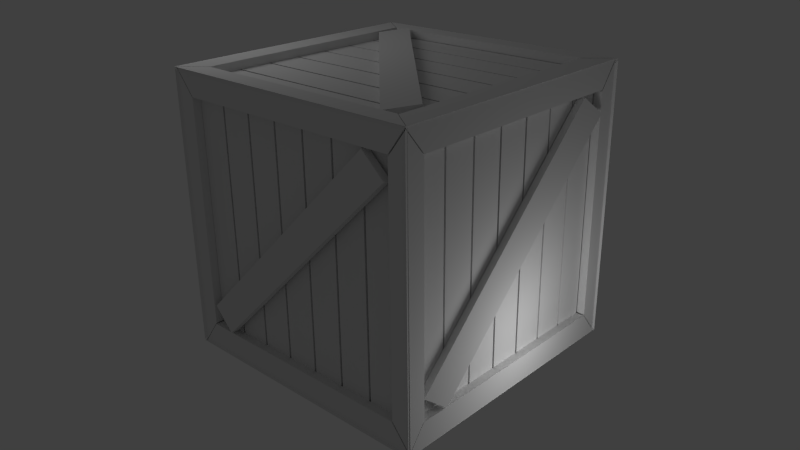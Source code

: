 # Source: box.blend  (saved by Blender 2.69.0; exported with 4.5.12 LTS)
import bpy
from mathutils import Matrix  # noqa: F401  (used for matrix-valued properties, if any)

bpy.ops.wm.read_factory_settings(use_empty=True)
scene = bpy.context.scene
scene.name = 'Scene'

# ---- collections
col_collection_1 = bpy.data.collections.new('Collection 1'); scene.collection.children.link(col_collection_1)

# ---- materials (node trees are filled in below, after node groups)
mat_material = bpy.data.materials.new('Material')
mat_material.alpha_threshold = 0.0
mat_material.use_transparent_shadow = False
mat_material.roughness = 0.5
mat_material.specular_intensity = 0.0
mat_material.line_color = (0.0, 0.0, 0.0, 1.0)

# ---- material node trees

# ---- world
world_world = bpy.data.worlds.new('World'); scene.world = world_world
world_world.color = (0.05088, 0.05088, 0.05088)
world_world.use_sun_shadow = False
world_world.sun_shadow_jitter_overblur = 0.0
world_world.cycles.sampling_method = 'MANUAL'
world_world.cycles.sample_map_resolution = 256
world_world.light_settings.ao_factor = 0.3
world_world.light_settings.distance = 2.0

# ---- cameras
cam_camera = bpy.data.cameras.new('Camera')
cam_camera.clip_end = 100.0
cam_camera.lens = 35.0
cam_camera.sensor_width = 32.0
cam_camera.sensor_height = 18.0
cam_camera.ortho_scale = 7.314
cam_camera.dof.focus_distance = 0.0
cam_camera.dof.aperture_fstop = 128.0

# ---- lights
light_point_001 = bpy.data.lights.new('Point.001', 'POINT')
light_point_001.transmission_factor = 0.0
light_point_001.energy = 100.0
light_point_001.shadow_buffer_clip_start = 0.5
light_point_001.shadow_soft_size = 2.0
light_point_001.shadow_maximum_resolution = 0.006
light_point_001.use_absolute_resolution = True
light_point_001.cycles.use_multiple_importance_sampling = False
light_point = bpy.data.lights.new('Point', 'POINT')
light_point.transmission_factor = 0.0
light_point.energy = 100.0
light_point.shadow_buffer_clip_start = 0.5
light_point.shadow_soft_size = 1.0
light_point.shadow_maximum_resolution = 0.006
light_point.use_absolute_resolution = True
light_point.cycles.use_multiple_importance_sampling = False

# ---- meshes
me_plane_000 = bpy.data.meshes.new('Plane.000')
me_plane_000.from_pydata([(-6.514, 0.8639, 0.02277), (6.499, 0.8639, 0.02277), (-6.471, -0.8594, 0.02277), (6.543, -0.8594, 0.02277), (6.602, -0.856, 0.02277), (6.602, 0.8622, 0.02277), (-6.568, 0.8548, 0.02277), (-6.568, -0.8634, 0.02277), (-7.927, 1.007, -0.05123), (-6.514, 0.8639, -0.05123), (7.999, 1.004, -0.05123), (6.499, 0.8639, -0.05123), (-6.471, -0.8594, -0.05123), (-7.971, -0.9993, -0.05123), (6.543, -0.8594, -0.05123), (7.956, -1.003, -0.05123), (6.602, -0.856, -0.05123), (8.044, -1.004, -0.05123), (6.602, 0.8622, -0.05123), (8.044, 0.9957, -0.05123), (-6.568, 0.8548, -0.05123), (-8.01, 1.003, -0.05123), (-6.568, -0.8634, -0.05123), (-8.01, -0.9969, -0.05123), (-6.62, -0.6272, 0.02277), (-6.62, -0.8584, 0.02277), (6.593, -0.6272, 0.02277), (6.593, -0.8584, 0.02277), (-6.62, -0.3798, 0.02277), (-6.62, -0.6111, 0.02277), (6.593, -0.3798, 0.02277), (6.593, -0.6111, 0.02277), (-6.62, -0.1325, 0.02277), (-6.62, -0.3637, 0.02277), (6.593, -0.1325, 0.02277), (6.593, -0.3637, 0.02277), (-6.62, 0.1149, 0.02277), (-6.62, -0.1164, 0.02277), (6.593, 0.1149, 0.02277), (6.593, -0.1164, 0.02277), (-6.62, 0.3623, 0.02277), (-6.62, 0.131, 0.02277), (6.593, 0.3623, 0.02277), (6.593, 0.131, 0.02277), (-6.62, 0.6096, 0.02277), (-6.62, 0.3784, 0.02277), (6.593, 0.6096, 0.02277), (6.593, 0.3784, 0.02277), (-6.62, 0.857, 0.02277), (-6.62, 0.6257, 0.02277), (6.593, 0.857, 0.02277), (6.593, 0.6257, 0.02277), (-6.62, -0.6272, 0.08419), (-6.62, -0.8584, 0.08419), (6.593, -0.6272, 0.08419), (6.593, -0.8584, 0.08419), (-6.62, -0.3798, 0.08419), (-6.62, -0.6111, 0.08419), (6.593, -0.3798, 0.08419), (6.593, -0.6111, 0.08419), (-6.62, -0.1325, 0.08419), (-6.62, -0.3637, 0.08419), (6.593, -0.1325, 0.08419), (6.593, -0.3637, 0.08419), (-6.62, 0.1149, 0.08419), (-6.62, -0.1164, 0.08419), (6.593, 0.1149, 0.08419), (6.593, -0.1164, 0.08419), (-6.62, 0.3623, 0.08419), (-6.62, 0.131, 0.08419), (6.593, 0.3623, 0.08419), (6.593, 0.131, 0.08419), (-6.62, 0.6096, 0.08419), (-6.62, 0.3784, 0.08419), (6.593, 0.6096, 0.08419), (6.593, 0.3784, 0.08419), (-6.62, 0.857, 0.08419), (-6.62, 0.6257, 0.08419), (6.593, 0.857, 0.08419), (6.593, 0.6257, 0.08419), (-7.927, 1.007, -0.05123), (-6.514, 0.8639, -0.05123), (7.999, 1.004, -0.05123), (6.499, 0.8639, -0.05123), (-6.498, -0.6678, -0.06593), (-5.386, -0.8509, -0.03973), (5.399, 0.8479, -0.07265), (6.511, 0.6647, -0.04645), (-6.52, -0.6639, -0.004782), (-5.408, -0.847, 0.02142), (5.377, 0.8518, -0.0115), (6.489, 0.6686, 0.0147)], [], [(13, 12, 14, 15), (17, 16, 18, 19), (21, 20, 22, 23), (7, 6, 21, 23), (2, 3, 14, 12), (0, 1, 10, 8), (1, 0, 9, 11), (6, 7, 22, 20), (3, 15, 14), (3, 2, 13, 15), (7, 23, 22), (5, 4, 17, 19), (0, 8, 9), (4, 5, 18, 16), (4, 16, 17), (5, 19, 18), (6, 20, 21), (2, 12, 13), (1, 11, 10), (25, 24, 26, 27), (29, 28, 30, 31), (33, 32, 34, 35), (37, 36, 38, 39), (41, 40, 42, 43), (45, 44, 46, 47), (49, 48, 50, 51), (53, 55, 54, 52), (57, 59, 58, 56), (61, 63, 62, 60), (65, 67, 66, 64), (69, 71, 70, 68), (73, 75, 74, 72), (77, 79, 78, 76), (50, 78, 79, 51), (45, 73, 72, 44), (39, 67, 65, 37), (32, 60, 62, 34), (30, 58, 59, 31), (25, 53, 52, 24), (48, 76, 78, 50), (46, 74, 75, 47), (41, 69, 68, 40), (35, 63, 61, 33), (28, 56, 58, 30), (26, 54, 55, 27), (51, 79, 77, 49), (44, 72, 74, 46), (42, 70, 71, 43), (37, 65, 64, 36), (31, 59, 57, 29), (24, 52, 54, 26), (47, 75, 73, 45), (40, 68, 70, 42), (38, 66, 67, 39), (33, 61, 60, 32), (27, 55, 53, 25), (49, 77, 76, 48), (43, 71, 69, 41), (36, 64, 66, 38), (34, 62, 63, 35), (29, 57, 56, 28), (82, 83, 81, 80), (85, 84, 86, 87), (89, 91, 90, 88), (84, 88, 90, 86), (87, 91, 89, 85), (85, 89, 88, 84), (86, 90, 91, 87)])
_uv = me_plane_000.uv_layers.new(name='diffuse')
_uv.uv.foreach_set('vector', [0.002494, 0.002484, 0.07204, 0.09589, 0.07204, 0.9065, 0.0007693, 0.9945, 0.0, 1.0, 0.07372, 0.9102, 0.9279, 0.9102, 0.9942, 1.0, 0.9979, 0.0, 0.9242, 0.08982, 0.07004, 0.08982, 0.003686, 0.0, 0.07004, 0.08982, 0.9242, 0.08982, 0.9979, 0.0, 0.003686, 0.0, 0.4795, 0.09841, 0.4795, 0.9016, 0.5205, 0.9016, 0.5205, 0.09841, 0.9287, 0.0932, 0.9287, 0.9038, 0.9983, 0.9972, 1.0, 0.005183, 0.4795, 0.09841, 0.4795, 0.9016, 0.5205, 0.9016, 0.5205, 0.09841, 0.4795, 0.09841, 0.4795, 0.9016, 0.5205, 0.9016, 0.5205, 0.09841, 0.07204, 0.9065, 0.0007693, 0.9945, 0.07204, 0.9065, 0.07204, 0.9065, 0.07204, 0.09589, 0.002494, 0.002484, 0.0007693, 0.9945, 0.07004, 0.08982, 0.003686, 0.0, 0.07004, 0.08982, 0.9279, 0.9102, 0.07372, 0.9102, 0.0, 1.0, 0.9942, 1.0, 0.9287, 0.0932, 1.0, 0.005183, 0.9287, 0.0932, 0.4795, 0.09841, 0.4795, 0.9016, 0.5205, 0.9016, 0.5205, 0.09841, 0.07372, 0.9102, 0.07372, 0.9102, 0.0, 1.0, 0.9279, 0.9102, 0.9942, 1.0, 0.9279, 0.9102, 0.9242, 0.08982, 0.9242, 0.08982, 0.9979, 0.0, 0.07204, 0.09589, 0.07204, 0.09589, 0.002494, 0.002484, 0.9287, 0.9038, 0.9287, 0.9038, 0.9983, 0.9972, 0.0725, 0.08663, 0.1875, 0.08663, 0.1875, 0.9097, 0.0725, 0.9097, 0.1955, 0.08663, 0.3104, 0.08663, 0.3104, 0.9097, 0.1955, 0.9097, 0.3184, 0.08663, 0.4334, 0.08663, 0.4334, 0.9097, 0.3184, 0.9097, 0.4414, 0.08663, 0.5564, 0.08663, 0.5564, 0.9097, 0.4414, 0.9097, 0.5644, 0.08663, 0.6793, 0.08663, 0.6793, 0.9097, 0.5644, 0.9097, 0.6873, 0.08663, 0.8023, 0.08663, 0.8023, 0.9097, 0.6873, 0.9097, 0.8103, 0.08663, 0.9253, 0.08663, 0.9253, 0.9097, 0.8103, 0.9097, 0.0725, 0.08663, 0.0725, 0.9097, 0.1875, 0.9097, 0.1875, 0.08663, 0.1955, 0.08663, 0.1955, 0.9097, 0.3104, 0.9097, 0.3104, 0.08663, 0.3184, 0.08663, 0.3184, 0.9097, 0.4334, 0.9097, 0.4334, 0.08663, 0.4414, 0.08663, 0.4414, 0.9097, 0.5564, 0.9097, 0.5564, 0.08663, 0.5644, 0.08663, 0.5644, 0.9097, 0.6793, 0.9097, 0.6793, 0.08663, 0.6873, 0.08663, 0.6873, 0.9097, 0.8023, 0.9097, 0.8023, 0.08663, 0.8103, 0.08663, 0.8103, 0.9097, 0.9253, 0.9097, 0.9253, 0.08663, 0.9253, 0.9097, 0.9253, 0.9097, 0.8103, 0.9097, 0.8103, 0.9097, 0.6873, 0.08663, 0.6873, 0.08663, 0.8023, 0.08663, 0.8023, 0.08663, 0.4414, 0.9097, 0.4414, 0.9097, 0.4414, 0.08663, 0.4414, 0.08663, 0.4334, 0.08663, 0.4334, 0.08663, 0.4334, 0.9097, 0.4334, 0.9097, 0.3104, 0.9097, 0.3104, 0.9097, 0.1955, 0.9097, 0.1955, 0.9097, 0.0725, 0.08663, 0.0725, 0.08663, 0.1875, 0.08663, 0.1875, 0.08663, 0.9253, 0.08663, 0.9253, 0.08663, 0.9253, 0.9097, 0.9253, 0.9097, 0.8023, 0.9097, 0.8023, 0.9097, 0.6873, 0.9097, 0.6873, 0.9097, 0.5644, 0.08663, 0.5644, 0.08663, 0.6793, 0.08663, 0.6793, 0.08663, 0.3184, 0.9097, 0.3184, 0.9097, 0.3184, 0.08663, 0.3184, 0.08663, 0.3104, 0.08663, 0.3104, 0.08663, 0.3104, 0.9097, 0.3104, 0.9097, 0.1875, 0.9097, 0.1875, 0.9097, 0.0725, 0.9097, 0.0725, 0.9097, 0.8103, 0.9097, 0.8103, 0.9097, 0.8103, 0.08663, 0.8103, 0.08663, 0.8023, 0.08663, 0.8023, 0.08663, 0.8023, 0.9097, 0.8023, 0.9097, 0.6793, 0.9097, 0.6793, 0.9097, 0.5644, 0.9097, 0.5644, 0.9097, 0.4414, 0.08663, 0.4414, 0.08663, 0.5564, 0.08663, 0.5564, 0.08663, 0.1955, 0.9097, 0.1955, 0.9097, 0.1955, 0.08663, 0.1955, 0.08663, 0.1875, 0.08663, 0.1875, 0.08663, 0.1875, 0.9097, 0.1875, 0.9097, 0.6873, 0.9097, 0.6873, 0.9097, 0.6873, 0.08663, 0.6873, 0.08663, 0.6793, 0.08663, 0.6793, 0.08663, 0.6793, 0.9097, 0.6793, 0.9097, 0.5564, 0.9097, 0.5564, 0.9097, 0.4414, 0.9097, 0.4414, 0.9097, 0.3184, 0.08663, 0.3184, 0.08663, 0.4334, 0.08663, 0.4334, 0.08663, 0.0725, 0.9097, 0.0725, 0.9097, 0.0725, 0.08663, 0.0725, 0.08663, 0.8103, 0.08663, 0.8103, 0.08663, 0.9253, 0.08663, 0.9253, 0.08663, 0.5644, 0.9097, 0.5644, 0.9097, 0.5644, 0.08663, 0.5644, 0.08663, 0.5564, 0.08663, 0.5564, 0.08663, 0.5564, 0.9097, 0.5564, 0.9097, 0.4334, 0.9097, 0.4334, 0.9097, 0.3184, 0.9097, 0.3184, 0.9097, 0.1955, 0.08663, 0.1955, 0.08663, 0.3104, 0.08663, 0.3104, 0.08663, 0.9983, 0.9972, 0.9287, 0.9038, 0.9287, 0.0932, 1.0, 0.005183, 0.3184, 0.08663, 0.4334, 0.08663, 0.4334, 0.9097, 0.3184, 0.9097, 0.3184, 0.08663, 0.3184, 0.9097, 0.4334, 0.9097, 0.4334, 0.08663, 0.5149, 0.1069, 0.4851, 0.1069, 0.4851, 0.8931, 0.5149, 0.8931, 0.5149, 0.1069, 0.4851, 0.1069, 0.4851, 0.8931, 0.5149, 0.8931, 0.3162, 0.1156, 0.3184, 0.08663, 0.4334, 0.08663, 0.4334, 0.1156, 0.4312, 0.8874, 0.4334, 0.9097, 0.3184, 0.9097, 0.3229, 0.8852])
_uv.active_render = True
_uv = me_plane_000.uv_layers.new(name='lightmap')
_uv.uv.foreach_set('vector', [0.002494, 0.002484, 0.07204, 0.09589, 0.07204, 0.9065, 0.0007693, 0.9945, 0.0, 1.0, 0.07372, 0.9102, 0.9279, 0.9102, 0.9942, 1.0, 0.9979, 0.0, 0.9242, 0.08982, 0.07004, 0.08982, 0.003686, 0.0, 0.07004, 0.08982, 0.9242, 0.08982, 0.9979, 0.0, 0.003686, 0.0, 0.07204, 0.09589, 0.07204, 0.9065, 0.07204, 0.9065, 0.07204, 0.09589, 0.9287, 0.0932, 0.9287, 0.9038, 0.9983, 0.9972, 1.0, 0.005183, 0.9287, 0.9038, 0.9287, 0.0932, 0.9287, 0.0932, 0.9287, 0.9038, 0.9242, 0.08982, 0.07004, 0.08982, 0.07004, 0.08982, 0.9242, 0.08982, 0.07204, 0.9065, 0.0007693, 0.9945, 0.07204, 0.9065, 0.07204, 0.9065, 0.07204, 0.09589, 0.002494, 0.002484, 0.0007693, 0.9945, 0.07004, 0.08982, 0.003686, 0.0, 0.07004, 0.08982, 0.9279, 0.9102, 0.07372, 0.9102, 0.0, 1.0, 0.9942, 1.0, 0.9287, 0.0932, 1.0, 0.005183, 0.9287, 0.0932, 0.07372, 0.9102, 0.9279, 0.9102, 0.9279, 0.9102, 0.07372, 0.9102, 0.07372, 0.9102, 0.07372, 0.9102, 0.0, 1.0, 0.9279, 0.9102, 0.9942, 1.0, 0.9279, 0.9102, 0.9242, 0.08982, 0.9242, 0.08982, 0.9979, 0.0, 0.07204, 0.09589, 0.07204, 0.09589, 0.002494, 0.002484, 0.9287, 0.9038, 0.9287, 0.9038, 0.9983, 0.9972, 0.0725, 0.08663, 0.1875, 0.08663, 0.1875, 0.9097, 0.0725, 0.9097, 0.1955, 0.08663, 0.3104, 0.08663, 0.3104, 0.9097, 0.1955, 0.9097, 0.3184, 0.08663, 0.4334, 0.08663, 0.4334, 0.9097, 0.3184, 0.9097, 0.4414, 0.08663, 0.5564, 0.08663, 0.5564, 0.9097, 0.4414, 0.9097, 0.5644, 0.08663, 0.6793, 0.08663, 0.6793, 0.9097, 0.5644, 0.9097, 0.6873, 0.08663, 0.8023, 0.08663, 0.8023, 0.9097, 0.6873, 0.9097, 0.8103, 0.08663, 0.9253, 0.08663, 0.9253, 0.9097, 0.8103, 0.9097, 0.0725, 0.08663, 0.0725, 0.9097, 0.1875, 0.9097, 0.1875, 0.08663, 0.1955, 0.08663, 0.1955, 0.9097, 0.3104, 0.9097, 0.3104, 0.08663, 0.3184, 0.08663, 0.3184, 0.9097, 0.4334, 0.9097, 0.4334, 0.08663, 0.4414, 0.08663, 0.4414, 0.9097, 0.5564, 0.9097, 0.5564, 0.08663, 0.5644, 0.08663, 0.5644, 0.9097, 0.6793, 0.9097, 0.6793, 0.08663, 0.6873, 0.08663, 0.6873, 0.9097, 0.8023, 0.9097, 0.8023, 0.08663, 0.8103, 0.08663, 0.8103, 0.9097, 0.9253, 0.9097, 0.9253, 0.08663, 0.9253, 0.9097, 0.9253, 0.9097, 0.8103, 0.9097, 0.8103, 0.9097, 0.6873, 0.08663, 0.6873, 0.08663, 0.8023, 0.08663, 0.8023, 0.08663, 0.4414, 0.9097, 0.4414, 0.9097, 0.4414, 0.08663, 0.4414, 0.08663, 0.4334, 0.08663, 0.4334, 0.08663, 0.4334, 0.9097, 0.4334, 0.9097, 0.3104, 0.9097, 0.3104, 0.9097, 0.1955, 0.9097, 0.1955, 0.9097, 0.0725, 0.08663, 0.0725, 0.08663, 0.1875, 0.08663, 0.1875, 0.08663, 0.9253, 0.08663, 0.9253, 0.08663, 0.9253, 0.9097, 0.9253, 0.9097, 0.8023, 0.9097, 0.8023, 0.9097, 0.6873, 0.9097, 0.6873, 0.9097, 0.5644, 0.08663, 0.5644, 0.08663, 0.6793, 0.08663, 0.6793, 0.08663, 0.3184, 0.9097, 0.3184, 0.9097, 0.3184, 0.08663, 0.3184, 0.08663, 0.3104, 0.08663, 0.3104, 0.08663, 0.3104, 0.9097, 0.3104, 0.9097, 0.1875, 0.9097, 0.1875, 0.9097, 0.0725, 0.9097, 0.0725, 0.9097, 0.8103, 0.9097, 0.8103, 0.9097, 0.8103, 0.08663, 0.8103, 0.08663, 0.8023, 0.08663, 0.8023, 0.08663, 0.8023, 0.9097, 0.8023, 0.9097, 0.6793, 0.9097, 0.6793, 0.9097, 0.5644, 0.9097, 0.5644, 0.9097, 0.4414, 0.08663, 0.4414, 0.08663, 0.5564, 0.08663, 0.5564, 0.08663, 0.1955, 0.9097, 0.1955, 0.9097, 0.1955, 0.08663, 0.1955, 0.08663, 0.1875, 0.08663, 0.1875, 0.08663, 0.1875, 0.9097, 0.1875, 0.9097, 0.6873, 0.9097, 0.6873, 0.9097, 0.6873, 0.08663, 0.6873, 0.08663, 0.6793, 0.08663, 0.6793, 0.08663, 0.6793, 0.9097, 0.6793, 0.9097, 0.5564, 0.9097, 0.5564, 0.9097, 0.4414, 0.9097, 0.4414, 0.9097, 0.3184, 0.08663, 0.3184, 0.08663, 0.4334, 0.08663, 0.4334, 0.08663, 0.0725, 0.9097, 0.0725, 0.9097, 0.0725, 0.08663, 0.0725, 0.08663, 0.8103, 0.08663, 0.8103, 0.08663, 0.9253, 0.08663, 0.9253, 0.08663, 0.5644, 0.9097, 0.5644, 0.9097, 0.5644, 0.08663, 0.5644, 0.08663, 0.5564, 0.08663, 0.5564, 0.08663, 0.5564, 0.9097, 0.5564, 0.9097, 0.4334, 0.9097, 0.4334, 0.9097, 0.3184, 0.9097, 0.3184, 0.9097, 0.1955, 0.08663, 0.1955, 0.08663, 0.3104, 0.08663, 0.3104, 0.08663, 0.9983, 0.9972, 0.9287, 0.9038, 0.9287, 0.0932, 1.0, 0.005183, 0.3184, 0.08663, 0.4334, 0.08663, 0.4334, 0.9097, 0.3184, 0.9097, 0.3184, 0.08663, 0.3184, 0.9097, 0.4334, 0.9097, 0.4334, 0.08663, 0.4334, 0.08663, 0.4334, 0.08663, 0.4334, 0.9097, 0.4334, 0.9097, 0.3184, 0.9097, 0.3184, 0.9097, 0.3184, 0.08663, 0.3184, 0.08663, 0.3184, 0.08663, 0.3184, 0.08663, 0.4334, 0.08663, 0.4334, 0.08663, 0.4334, 0.9097, 0.4334, 0.9097, 0.3184, 0.9097, 0.3184, 0.9097])
me_plane_000.materials.append(mat_material)
me_plane_000.use_remesh_preserve_volume = False
me_plane_000.use_remesh_preserve_attributes = False
me_plane_000.use_mirror_vertex_groups = False
me_plane_000.update()

# ---- objects
ob_point_001 = bpy.data.objects.new('Point.001', light_point_001)
ob_point = bpy.data.objects.new('Point', light_point)
ob_plane_005 = bpy.data.objects.new('Plane.005', me_plane_000)
ob_plane_004 = bpy.data.objects.new('Plane.004', me_plane_000)
ob_plane_003 = bpy.data.objects.new('Plane.003', me_plane_000)
ob_plane_002 = bpy.data.objects.new('Plane.002', me_plane_000)
ob_plane_001 = bpy.data.objects.new('Plane.001', me_plane_000)
ob_plane_000 = bpy.data.objects.new('Plane.000', me_plane_000)
ob_camera = bpy.data.objects.new('Camera', cam_camera)

# ---- transforms, parenting, visibility, modifiers, constraints
ob_point_001.location = (-7.079, -1.627, 6.827)
ob_point_001.lineart.crease_threshold = 0.0
ob_point.location = (1.964, 0.2527, -1.892)
ob_point.lineart.crease_threshold = 0.0
ob_plane_005.location = (-3.006, -2.953, 0.0)
ob_plane_005.rotation_euler = (-1.571, -1.571, 0.0)
ob_plane_005.scale = (0.3924, 3.13, 2.592)
ob_plane_005.lineart.crease_threshold = 0.0
ob_plane_004.location = (-2.953, 3.006, 0.0)
ob_plane_004.rotation_euler = (1.571, -1.571, 0.0)
ob_plane_004.scale = (0.3924, 3.13, 2.592)
ob_plane_004.lineart.crease_threshold = 0.0
ob_plane_003.location = (-2.988, 0.0, 3.023)
ob_plane_003.rotation_euler = (-3.8e-07, -3.142, -1.267e-07)
ob_plane_003.scale = (0.3924, 3.13, 2.592)
ob_plane_003.lineart.crease_threshold = 0.0
ob_plane_002.location = (-6.011, 0.0, 0.0)
ob_plane_002.rotation_euler = (-2.533e-07, 1.571, 0.0)
ob_plane_002.scale = (0.3924, 3.13, 2.592)
ob_plane_002.lineart.crease_threshold = 0.0
ob_plane_001.location = (-3.016, 0.0, -3.016)
ob_plane_001.rotation_euler = (-2.384e-07, 1.192e-07, 0.0)
ob_plane_001.scale = (0.3924, 3.13, 2.592)
ob_plane_001.lineart.crease_threshold = 0.0
ob_plane_000.location = (0.0, 0.0, 0.0)
ob_plane_000.rotation_euler = (-2.384e-07, -1.571, 0.0)
ob_plane_000.scale = (0.3924, 3.13, 2.592)
ob_plane_000.lineart.crease_threshold = 0.0
ob_camera.location = (8.992, -12.65, 7.089)
ob_camera.rotation_euler = (1.165, 0.01106, 0.7525)
ob_camera.lock_rotations_4d = False
ob_camera.empty_display_type = 'ARROWS'
ob_camera.color = (0.0, 0.0, 0.0, 0.0)
ob_camera.display_type = 'WIRE'
ob_camera.lineart.crease_threshold = 0.0

# ---- collection membership
col_collection_1.objects.link(ob_point_001)
col_collection_1.objects.link(ob_point)
col_collection_1.objects.link(ob_plane_005)
col_collection_1.objects.link(ob_plane_004)
col_collection_1.objects.link(ob_plane_003)
col_collection_1.objects.link(ob_plane_002)
col_collection_1.objects.link(ob_plane_001)
col_collection_1.objects.link(ob_plane_000)
col_collection_1.objects.link(ob_camera)

# ---- scene / render settings (as saved in the file)
scene.camera = ob_camera
scene.frame_start = 1; scene.frame_end = 250; scene.frame_set(1)
scene.render.engine = 'BLENDER_EEVEE_NEXT'
scene.render.image_settings.color_mode = 'RGB'
scene.render.image_settings.compression = 90
scene.render.resolution_percentage = 50
scene.render.dither_intensity = 0.0
scene.cycles.use_denoising = False
scene.cycles.samples = 10
scene.cycles.sampling_pattern = 'TABULATED_SOBOL'
scene.cycles.light_sampling_threshold = 0.0
scene.cycles.use_adaptive_sampling = False
scene.cycles.use_light_tree = False
scene.cycles.blur_glossy = 0.0
scene.cycles.volume_bounces = 1
scene.cycles.pixel_filter_type = 'GAUSSIAN'
scene.cycles.sample_clamp_indirect = 0.0
scene.view_settings.view_transform = 'Standard'
bpy.context.view_layer.update()
